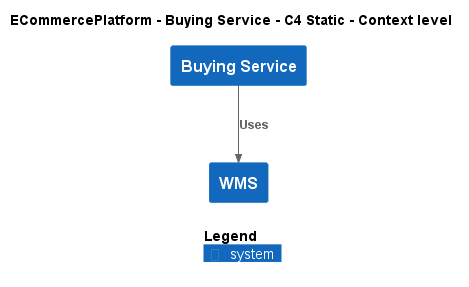

The diagram above was rendered by PlantUML. Its source (embedded in the PNG):
@startuml
!include ..\..\..\.c4s\C4_Context.puml

AddElementTag("c4interflow:lifecycle:new", $bgColor=green, $fontColor=#ffffff, $borderColor=green, $shadowing="False")
AddElementTag("c4interflow:lifecycle:changed", $bgColor=orange, $fontColor=#ffffff, $borderColor=orange, $shadowing="False")
AddElementTag("c4interflow:lifecycle:removed", $bgColor=red, $fontColor=#ffffff, $borderColor=red, $shadowing="False")

AddRelTag("c4interflow:lifecycle:new", $textColor=green, $lineColor=green)
AddRelTag("c4interflow:lifecycle:changed", $textColor=orange, $lineColor=orange)
AddRelTag("c4interflow:lifecycle:removed", $textColor=red, $lineColor=red)

SHOW_PERSON_PORTRAIT()
LAYOUT_TOP_DOWN()

skinparam linetype polyline

title ECommercePlatform - Buying Service - C4 Static - Context level

System(ECommercePlatform.SoftwareSystems.BuyingService, "Buying Service", "")
System(ECommercePlatform.SoftwareSystems.WMS, "WMS", "")

Rel(ECommercePlatform.SoftwareSystems.BuyingService, ECommercePlatform.SoftwareSystems.WMS, "Uses")


SHOW_LEGEND()
@enduml